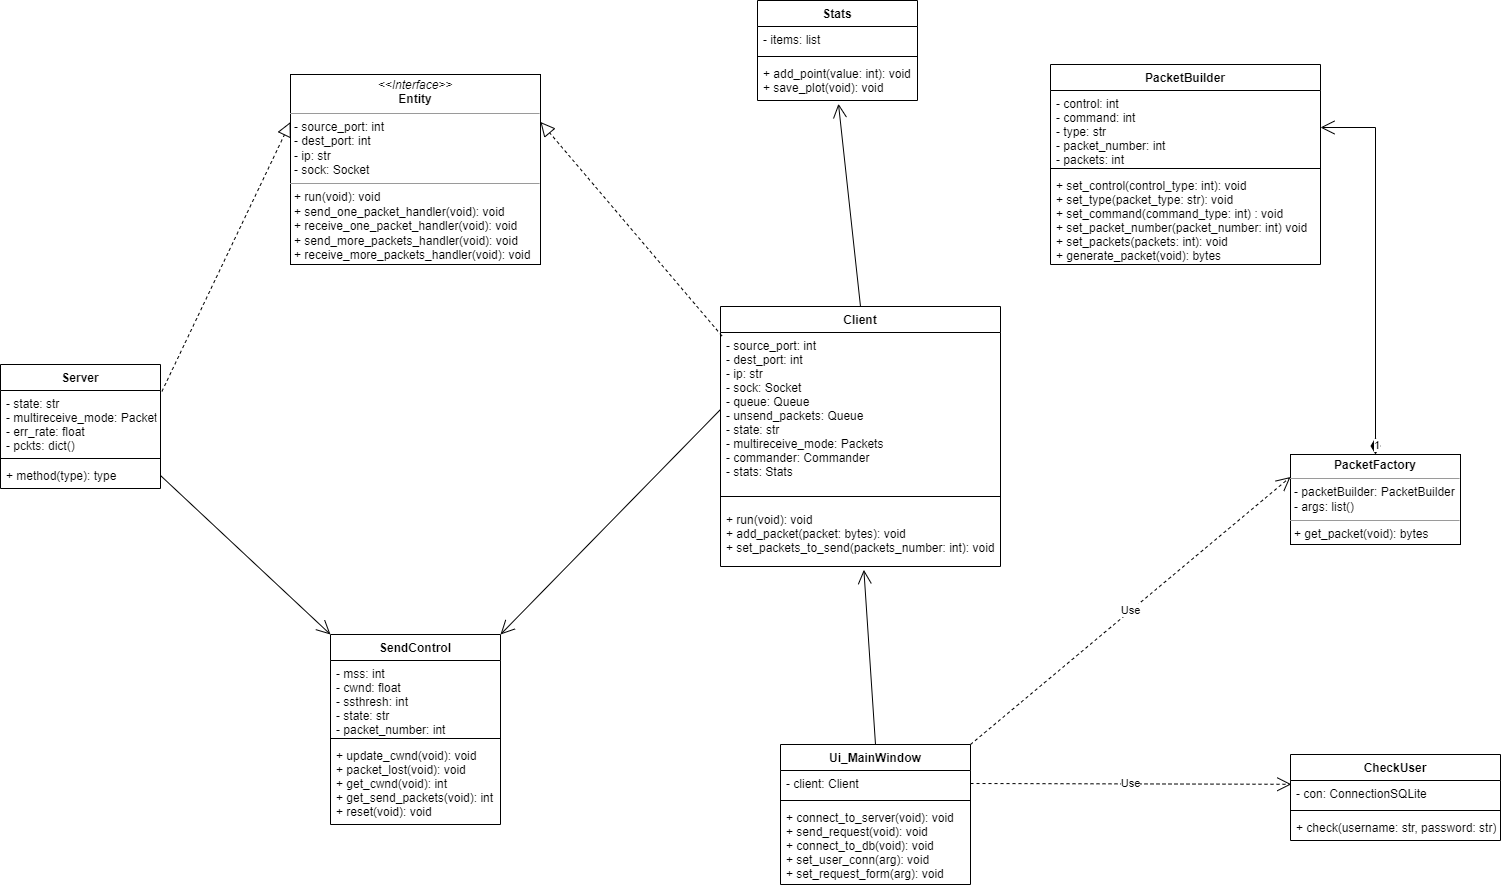

The diagram above was exported from draw.io. Its source (the exported page's mxGraphModel, read from the mxfile embedded in the PNG):
<mxGraphModel dx="1750" dy="955" grid="1" gridSize="10" guides="1" tooltips="1" connect="1" arrows="1" fold="1" page="1" pageScale="1" pageWidth="1654" pageHeight="1169" math="0" shadow="0">
  <root>
    <mxCell id="0" />
    <mxCell id="1" parent="0" />
    <mxCell id="-5VEb2Cxi5h3hAdo3GGe-6" value="" style="endArrow=block;dashed=1;endFill=0;endSize=12;html=1;rounded=0;entryX=0;entryY=0.25;entryDx=0;entryDy=0;exitX=1.009;exitY=0.014;exitDx=0;exitDy=0;exitPerimeter=0;" parent="1" source="IO9RnTRDVkxcq10icqpe-2" target="-5VEb2Cxi5h3hAdo3GGe-16" edge="1">
      <mxGeometry width="160" relative="1" as="geometry">
        <mxPoint x="230.79999999999995" y="457.90599999999995" as="sourcePoint" />
        <mxPoint x="447" y="360" as="targetPoint" />
      </mxGeometry>
    </mxCell>
    <mxCell id="-5VEb2Cxi5h3hAdo3GGe-11" value="Client" style="swimlane;fontStyle=1;align=center;verticalAlign=top;childLayout=stackLayout;horizontal=1;startSize=26;horizontalStack=0;resizeParent=1;resizeParentMax=0;resizeLast=0;collapsible=1;marginBottom=0;" parent="1" vertex="1">
      <mxGeometry x="790" y="382" width="280" height="260" as="geometry" />
    </mxCell>
    <mxCell id="-5VEb2Cxi5h3hAdo3GGe-12" value="- source_port: int&#10;- dest_port: int&#10;- ip: str&#10;- sock: Socket&#10;- queue: Queue&#10;- unsend_packets: Queue&#10;- state: str&#10;- multireceive_mode: Packets&#10;- commander: Commander&#10;- stats: Stats" style="text;strokeColor=none;fillColor=none;align=left;verticalAlign=top;spacingLeft=4;spacingRight=4;overflow=hidden;rotatable=0;points=[[0,0.5],[1,0.5]];portConstraint=eastwest;" parent="-5VEb2Cxi5h3hAdo3GGe-11" vertex="1">
      <mxGeometry y="26" width="280" height="154" as="geometry" />
    </mxCell>
    <mxCell id="-5VEb2Cxi5h3hAdo3GGe-13" value="" style="line;strokeWidth=1;fillColor=none;align=left;verticalAlign=middle;spacingTop=-1;spacingLeft=3;spacingRight=3;rotatable=0;labelPosition=right;points=[];portConstraint=eastwest;strokeColor=inherit;" parent="-5VEb2Cxi5h3hAdo3GGe-11" vertex="1">
      <mxGeometry y="180" width="280" height="20" as="geometry" />
    </mxCell>
    <mxCell id="-5VEb2Cxi5h3hAdo3GGe-14" value="+ run(void): void&#10;+ add_packet(packet: bytes): void&#10;+ set_packets_to_send(packets_number: int): void" style="text;strokeColor=none;fillColor=none;align=left;verticalAlign=top;spacingLeft=4;spacingRight=4;overflow=hidden;rotatable=0;points=[[0,0.5],[1,0.5]];portConstraint=eastwest;" parent="-5VEb2Cxi5h3hAdo3GGe-11" vertex="1">
      <mxGeometry y="200" width="280" height="60" as="geometry" />
    </mxCell>
    <mxCell id="-5VEb2Cxi5h3hAdo3GGe-15" value="" style="endArrow=block;dashed=1;endFill=0;endSize=12;html=1;rounded=0;entryX=1;entryY=0.25;entryDx=0;entryDy=0;exitX=0.005;exitY=0.113;exitDx=0;exitDy=0;exitPerimeter=0;" parent="1" source="-5VEb2Cxi5h3hAdo3GGe-11" target="-5VEb2Cxi5h3hAdo3GGe-16" edge="1">
      <mxGeometry width="160" relative="1" as="geometry">
        <mxPoint x="727" y="430" as="sourcePoint" />
        <mxPoint x="637" y="360" as="targetPoint" />
      </mxGeometry>
    </mxCell>
    <mxCell id="-5VEb2Cxi5h3hAdo3GGe-16" value="&lt;p style=&quot;margin:0px;margin-top:4px;text-align:center;&quot;&gt;&lt;i&gt;&amp;lt;&amp;lt;Interface&amp;gt;&amp;gt;&lt;/i&gt;&lt;br&gt;&lt;b&gt;Entity&lt;/b&gt;&lt;/p&gt;&lt;hr size=&quot;1&quot;&gt;&lt;p style=&quot;margin:0px;margin-left:4px;&quot;&gt;- source_port: int&lt;br style=&quot;border-color: var(--border-color); padding: 0px; margin: 0px;&quot;&gt;- dest_port: int&lt;br style=&quot;border-color: var(--border-color); padding: 0px; margin: 0px;&quot;&gt;- ip: str&lt;br style=&quot;border-color: var(--border-color); padding: 0px; margin: 0px;&quot;&gt;- sock: Socket&lt;br&gt;&lt;/p&gt;&lt;hr size=&quot;1&quot;&gt;&lt;p style=&quot;margin:0px;margin-left:4px;&quot;&gt;+ run(void): void&lt;/p&gt;&lt;p style=&quot;margin:0px;margin-left:4px;&quot;&gt;+ send_one_packet_handler(void): void&lt;/p&gt;&lt;p style=&quot;margin:0px;margin-left:4px;&quot;&gt;+ receive_one_packet_handler(void): void&lt;/p&gt;&lt;p style=&quot;margin:0px;margin-left:4px;&quot;&gt;+ send_more_packets_handler(void): void&lt;/p&gt;&lt;p style=&quot;margin:0px;margin-left:4px;&quot;&gt;+&amp;nbsp;receive_more_packets_handler(void): void&lt;/p&gt;" style="verticalAlign=top;align=left;overflow=fill;fontSize=12;fontFamily=Helvetica;html=1;" parent="1" vertex="1">
      <mxGeometry x="360" y="150" width="250" height="190" as="geometry" />
    </mxCell>
    <mxCell id="etSbQVFJhrrao8teSCMU-1" value="PacketBuilder" style="swimlane;fontStyle=1;align=center;verticalAlign=top;childLayout=stackLayout;horizontal=1;startSize=26;horizontalStack=0;resizeParent=1;resizeParentMax=0;resizeLast=0;collapsible=1;marginBottom=0;" parent="1" vertex="1">
      <mxGeometry x="1120" y="140" width="270" height="200" as="geometry" />
    </mxCell>
    <mxCell id="etSbQVFJhrrao8teSCMU-2" value="- control: int&#10;- command: int&#10;- type: str&#10;- packet_number: int&#10;- packets: int" style="text;strokeColor=none;fillColor=none;align=left;verticalAlign=top;spacingLeft=4;spacingRight=4;overflow=hidden;rotatable=0;points=[[0,0.5],[1,0.5]];portConstraint=eastwest;" parent="etSbQVFJhrrao8teSCMU-1" vertex="1">
      <mxGeometry y="26" width="270" height="74" as="geometry" />
    </mxCell>
    <mxCell id="etSbQVFJhrrao8teSCMU-3" value="" style="line;strokeWidth=1;fillColor=none;align=left;verticalAlign=middle;spacingTop=-1;spacingLeft=3;spacingRight=3;rotatable=0;labelPosition=right;points=[];portConstraint=eastwest;strokeColor=inherit;" parent="etSbQVFJhrrao8teSCMU-1" vertex="1">
      <mxGeometry y="100" width="270" height="8" as="geometry" />
    </mxCell>
    <mxCell id="etSbQVFJhrrao8teSCMU-4" value="+ set_control(control_type: int): void&#10;+ set_type(packet_type: str): void&#10;+ set_command(command_type: int) : void&#10;+ set_packet_number(packet_number: int) void&#10;+ set_packets(packets: int): void&#10;+ generate_packet(void): bytes" style="text;strokeColor=none;fillColor=none;align=left;verticalAlign=top;spacingLeft=4;spacingRight=4;overflow=hidden;rotatable=0;points=[[0,0.5],[1,0.5]];portConstraint=eastwest;" parent="etSbQVFJhrrao8teSCMU-1" vertex="1">
      <mxGeometry y="108" width="270" height="92" as="geometry" />
    </mxCell>
    <mxCell id="etSbQVFJhrrao8teSCMU-6" value="&lt;p style=&quot;margin:0px;margin-top:4px;text-align:center;&quot;&gt;&lt;b&gt;PacketFactory&lt;/b&gt;&lt;/p&gt;&lt;hr size=&quot;1&quot;&gt;&lt;p style=&quot;margin:0px;margin-left:4px;&quot;&gt;- packetBuilder: PacketBuilder&lt;/p&gt;&lt;p style=&quot;margin:0px;margin-left:4px;&quot;&gt;- args: list()&lt;/p&gt;&lt;hr size=&quot;1&quot;&gt;&lt;p style=&quot;margin:0px;margin-left:4px;&quot;&gt;+ get_packet(void): bytes&lt;/p&gt;" style="verticalAlign=top;align=left;overflow=fill;fontSize=12;fontFamily=Helvetica;html=1;" parent="1" vertex="1">
      <mxGeometry x="1360" y="530" width="170" height="90" as="geometry" />
    </mxCell>
    <mxCell id="etSbQVFJhrrao8teSCMU-8" value="1" style="endArrow=open;html=1;endSize=12;startArrow=diamondThin;startSize=14;startFill=1;edgeStyle=orthogonalEdgeStyle;align=left;verticalAlign=bottom;rounded=0;exitX=0.5;exitY=0;exitDx=0;exitDy=0;entryX=1;entryY=0.5;entryDx=0;entryDy=0;" parent="1" source="etSbQVFJhrrao8teSCMU-6" target="etSbQVFJhrrao8teSCMU-2" edge="1">
      <mxGeometry x="-1" y="3" relative="1" as="geometry">
        <mxPoint x="1017" y="460" as="sourcePoint" />
        <mxPoint x="1177" y="460" as="targetPoint" />
      </mxGeometry>
    </mxCell>
    <mxCell id="5rlqq7mU3YYJJY6jAFGL-1" value="CheckUser" style="swimlane;fontStyle=1;align=center;verticalAlign=top;childLayout=stackLayout;horizontal=1;startSize=26;horizontalStack=0;resizeParent=1;resizeParentMax=0;resizeLast=0;collapsible=1;marginBottom=0;" parent="1" vertex="1">
      <mxGeometry x="1360" y="830" width="210" height="86" as="geometry" />
    </mxCell>
    <mxCell id="5rlqq7mU3YYJJY6jAFGL-2" value="- con: ConnectionSQLite" style="text;strokeColor=none;fillColor=none;align=left;verticalAlign=top;spacingLeft=4;spacingRight=4;overflow=hidden;rotatable=0;points=[[0,0.5],[1,0.5]];portConstraint=eastwest;" parent="5rlqq7mU3YYJJY6jAFGL-1" vertex="1">
      <mxGeometry y="26" width="210" height="26" as="geometry" />
    </mxCell>
    <mxCell id="5rlqq7mU3YYJJY6jAFGL-3" value="" style="line;strokeWidth=1;fillColor=none;align=left;verticalAlign=middle;spacingTop=-1;spacingLeft=3;spacingRight=3;rotatable=0;labelPosition=right;points=[];portConstraint=eastwest;strokeColor=inherit;" parent="5rlqq7mU3YYJJY6jAFGL-1" vertex="1">
      <mxGeometry y="52" width="210" height="8" as="geometry" />
    </mxCell>
    <mxCell id="5rlqq7mU3YYJJY6jAFGL-4" value="+ check(username: str, password: str)" style="text;strokeColor=none;fillColor=none;align=left;verticalAlign=top;spacingLeft=4;spacingRight=4;overflow=hidden;rotatable=0;points=[[0,0.5],[1,0.5]];portConstraint=eastwest;" parent="5rlqq7mU3YYJJY6jAFGL-1" vertex="1">
      <mxGeometry y="60" width="210" height="26" as="geometry" />
    </mxCell>
    <mxCell id="5rlqq7mU3YYJJY6jAFGL-5" value="Ui_MainWindow" style="swimlane;fontStyle=1;align=center;verticalAlign=top;childLayout=stackLayout;horizontal=1;startSize=26;horizontalStack=0;resizeParent=1;resizeParentMax=0;resizeLast=0;collapsible=1;marginBottom=0;" parent="1" vertex="1">
      <mxGeometry x="850" y="820" width="190" height="140" as="geometry" />
    </mxCell>
    <mxCell id="5rlqq7mU3YYJJY6jAFGL-6" value="- client: Client" style="text;strokeColor=none;fillColor=none;align=left;verticalAlign=top;spacingLeft=4;spacingRight=4;overflow=hidden;rotatable=0;points=[[0,0.5],[1,0.5]];portConstraint=eastwest;" parent="5rlqq7mU3YYJJY6jAFGL-5" vertex="1">
      <mxGeometry y="26" width="190" height="26" as="geometry" />
    </mxCell>
    <mxCell id="5rlqq7mU3YYJJY6jAFGL-7" value="" style="line;strokeWidth=1;fillColor=none;align=left;verticalAlign=middle;spacingTop=-1;spacingLeft=3;spacingRight=3;rotatable=0;labelPosition=right;points=[];portConstraint=eastwest;strokeColor=inherit;" parent="5rlqq7mU3YYJJY6jAFGL-5" vertex="1">
      <mxGeometry y="52" width="190" height="8" as="geometry" />
    </mxCell>
    <mxCell id="5rlqq7mU3YYJJY6jAFGL-8" value="+ connect_to_server(void): void&#10;+ send_request(void): void&#10;+ connect_to_db(void): void &#10;+ set_user_conn(arg): void&#10;+ set_request_form(arg): void" style="text;strokeColor=none;fillColor=none;align=left;verticalAlign=top;spacingLeft=4;spacingRight=4;overflow=hidden;rotatable=0;points=[[0,0.5],[1,0.5]];portConstraint=eastwest;" parent="5rlqq7mU3YYJJY6jAFGL-5" vertex="1">
      <mxGeometry y="60" width="190" height="80" as="geometry" />
    </mxCell>
    <mxCell id="5rlqq7mU3YYJJY6jAFGL-9" value="Use" style="endArrow=open;endSize=12;dashed=1;html=1;rounded=0;entryX=0.004;entryY=0.146;entryDx=0;entryDy=0;entryPerimeter=0;exitX=1;exitY=0.5;exitDx=0;exitDy=0;" parent="1" source="5rlqq7mU3YYJJY6jAFGL-6" target="5rlqq7mU3YYJJY6jAFGL-2" edge="1">
      <mxGeometry width="160" relative="1" as="geometry">
        <mxPoint x="997" y="730" as="sourcePoint" />
        <mxPoint x="1127" y="730" as="targetPoint" />
      </mxGeometry>
    </mxCell>
    <mxCell id="5rlqq7mU3YYJJY6jAFGL-10" value="" style="endArrow=open;endFill=1;endSize=12;html=1;rounded=0;exitX=0.5;exitY=0;exitDx=0;exitDy=0;entryX=0.512;entryY=1.055;entryDx=0;entryDy=0;entryPerimeter=0;" parent="1" source="5rlqq7mU3YYJJY6jAFGL-5" target="-5VEb2Cxi5h3hAdo3GGe-14" edge="1">
      <mxGeometry width="160" relative="1" as="geometry">
        <mxPoint x="857" y="620" as="sourcePoint" />
        <mxPoint x="1017" y="620" as="targetPoint" />
      </mxGeometry>
    </mxCell>
    <mxCell id="5rlqq7mU3YYJJY6jAFGL-11" value="Use" style="endArrow=open;endSize=12;dashed=1;html=1;rounded=0;entryX=0;entryY=0.25;entryDx=0;entryDy=0;exitX=1;exitY=0;exitDx=0;exitDy=0;" parent="1" source="5rlqq7mU3YYJJY6jAFGL-5" target="etSbQVFJhrrao8teSCMU-6" edge="1">
      <mxGeometry x="-0.0011" width="160" relative="1" as="geometry">
        <mxPoint x="977" y="650" as="sourcePoint" />
        <mxPoint x="1217.84" y="650.796" as="targetPoint" />
        <mxPoint as="offset" />
      </mxGeometry>
    </mxCell>
    <mxCell id="5rlqq7mU3YYJJY6jAFGL-13" value="SendControl" style="swimlane;fontStyle=1;align=center;verticalAlign=top;childLayout=stackLayout;horizontal=1;startSize=26;horizontalStack=0;resizeParent=1;resizeParentMax=0;resizeLast=0;collapsible=1;marginBottom=0;" parent="1" vertex="1">
      <mxGeometry x="400" y="710" width="170" height="190" as="geometry" />
    </mxCell>
    <mxCell id="5rlqq7mU3YYJJY6jAFGL-14" value="- mss: int&#10;- cwnd: float&#10;- ssthresh: int&#10;- state: str&#10;- packet_number: int" style="text;strokeColor=none;fillColor=none;align=left;verticalAlign=top;spacingLeft=4;spacingRight=4;overflow=hidden;rotatable=0;points=[[0,0.5],[1,0.5]];portConstraint=eastwest;" parent="5rlqq7mU3YYJJY6jAFGL-13" vertex="1">
      <mxGeometry y="26" width="170" height="74" as="geometry" />
    </mxCell>
    <mxCell id="5rlqq7mU3YYJJY6jAFGL-15" value="" style="line;strokeWidth=1;fillColor=none;align=left;verticalAlign=middle;spacingTop=-1;spacingLeft=3;spacingRight=3;rotatable=0;labelPosition=right;points=[];portConstraint=eastwest;strokeColor=inherit;" parent="5rlqq7mU3YYJJY6jAFGL-13" vertex="1">
      <mxGeometry y="100" width="170" height="8" as="geometry" />
    </mxCell>
    <mxCell id="5rlqq7mU3YYJJY6jAFGL-16" value="+ update_cwnd(void): void&#10;+ packet_lost(void): void&#10;+ get_cwnd(void): int&#10;+ get_send_packets(void): int&#10;+ reset(void): void" style="text;strokeColor=none;fillColor=none;align=left;verticalAlign=top;spacingLeft=4;spacingRight=4;overflow=hidden;rotatable=0;points=[[0,0.5],[1,0.5]];portConstraint=eastwest;" parent="5rlqq7mU3YYJJY6jAFGL-13" vertex="1">
      <mxGeometry y="108" width="170" height="82" as="geometry" />
    </mxCell>
    <mxCell id="5rlqq7mU3YYJJY6jAFGL-18" value="" style="endArrow=open;endFill=1;endSize=12;html=1;rounded=0;exitX=0;exitY=0.5;exitDx=0;exitDy=0;entryX=1;entryY=0;entryDx=0;entryDy=0;" parent="1" source="-5VEb2Cxi5h3hAdo3GGe-12" target="5rlqq7mU3YYJJY6jAFGL-13" edge="1">
      <mxGeometry width="160" relative="1" as="geometry">
        <mxPoint x="677" y="580" as="sourcePoint" />
        <mxPoint x="567" y="540" as="targetPoint" />
      </mxGeometry>
    </mxCell>
    <mxCell id="5rlqq7mU3YYJJY6jAFGL-19" value="" style="endArrow=open;endFill=1;endSize=12;html=1;rounded=0;exitX=1;exitY=0.5;exitDx=0;exitDy=0;entryX=0;entryY=0;entryDx=0;entryDy=0;" parent="1" source="IO9RnTRDVkxcq10icqpe-4" target="5rlqq7mU3YYJJY6jAFGL-13" edge="1">
      <mxGeometry width="160" relative="1" as="geometry">
        <mxPoint x="230" y="511" as="sourcePoint" />
        <mxPoint x="717" y="590" as="targetPoint" />
      </mxGeometry>
    </mxCell>
    <mxCell id="IO9RnTRDVkxcq10icqpe-1" value="Server" style="swimlane;fontStyle=1;align=center;verticalAlign=top;childLayout=stackLayout;horizontal=1;startSize=26;horizontalStack=0;resizeParent=1;resizeParentMax=0;resizeLast=0;collapsible=1;marginBottom=0;" vertex="1" parent="1">
      <mxGeometry x="70" y="440" width="160" height="124" as="geometry" />
    </mxCell>
    <mxCell id="IO9RnTRDVkxcq10icqpe-2" value="- state: str&#10;- multireceive_mode: Packets&#10;- err_rate: float&#10;- pckts: dict()" style="text;strokeColor=none;fillColor=none;align=left;verticalAlign=top;spacingLeft=4;spacingRight=4;overflow=hidden;rotatable=0;points=[[0,0.5],[1,0.5]];portConstraint=eastwest;" vertex="1" parent="IO9RnTRDVkxcq10icqpe-1">
      <mxGeometry y="26" width="160" height="64" as="geometry" />
    </mxCell>
    <mxCell id="IO9RnTRDVkxcq10icqpe-3" value="" style="line;strokeWidth=1;fillColor=none;align=left;verticalAlign=middle;spacingTop=-1;spacingLeft=3;spacingRight=3;rotatable=0;labelPosition=right;points=[];portConstraint=eastwest;strokeColor=inherit;" vertex="1" parent="IO9RnTRDVkxcq10icqpe-1">
      <mxGeometry y="90" width="160" height="8" as="geometry" />
    </mxCell>
    <mxCell id="IO9RnTRDVkxcq10icqpe-4" value="+ method(type): type" style="text;strokeColor=none;fillColor=none;align=left;verticalAlign=top;spacingLeft=4;spacingRight=4;overflow=hidden;rotatable=0;points=[[0,0.5],[1,0.5]];portConstraint=eastwest;" vertex="1" parent="IO9RnTRDVkxcq10icqpe-1">
      <mxGeometry y="98" width="160" height="26" as="geometry" />
    </mxCell>
    <mxCell id="IO9RnTRDVkxcq10icqpe-8" value="Stats" style="swimlane;fontStyle=1;align=center;verticalAlign=top;childLayout=stackLayout;horizontal=1;startSize=26;horizontalStack=0;resizeParent=1;resizeParentMax=0;resizeLast=0;collapsible=1;marginBottom=0;" vertex="1" parent="1">
      <mxGeometry x="827" y="76" width="160" height="100" as="geometry" />
    </mxCell>
    <mxCell id="IO9RnTRDVkxcq10icqpe-9" value="- items: list" style="text;strokeColor=none;fillColor=none;align=left;verticalAlign=top;spacingLeft=4;spacingRight=4;overflow=hidden;rotatable=0;points=[[0,0.5],[1,0.5]];portConstraint=eastwest;" vertex="1" parent="IO9RnTRDVkxcq10icqpe-8">
      <mxGeometry y="26" width="160" height="26" as="geometry" />
    </mxCell>
    <mxCell id="IO9RnTRDVkxcq10icqpe-10" value="" style="line;strokeWidth=1;fillColor=none;align=left;verticalAlign=middle;spacingTop=-1;spacingLeft=3;spacingRight=3;rotatable=0;labelPosition=right;points=[];portConstraint=eastwest;strokeColor=inherit;" vertex="1" parent="IO9RnTRDVkxcq10icqpe-8">
      <mxGeometry y="52" width="160" height="8" as="geometry" />
    </mxCell>
    <mxCell id="IO9RnTRDVkxcq10icqpe-11" value="+ add_point(value: int): void&#10;+ save_plot(void): void" style="text;strokeColor=none;fillColor=none;align=left;verticalAlign=top;spacingLeft=4;spacingRight=4;overflow=hidden;rotatable=0;points=[[0,0.5],[1,0.5]];portConstraint=eastwest;" vertex="1" parent="IO9RnTRDVkxcq10icqpe-8">
      <mxGeometry y="60" width="160" height="40" as="geometry" />
    </mxCell>
    <mxCell id="IO9RnTRDVkxcq10icqpe-12" value="" style="endArrow=open;endFill=1;endSize=12;html=1;rounded=0;entryX=0.506;entryY=1.082;entryDx=0;entryDy=0;entryPerimeter=0;" edge="1" parent="1" target="IO9RnTRDVkxcq10icqpe-11">
      <mxGeometry width="160" relative="1" as="geometry">
        <mxPoint x="930" y="382" as="sourcePoint" />
        <mxPoint x="881.1800000000002" y="277.3000000000002" as="targetPoint" />
      </mxGeometry>
    </mxCell>
  </root>
</mxGraphModel>